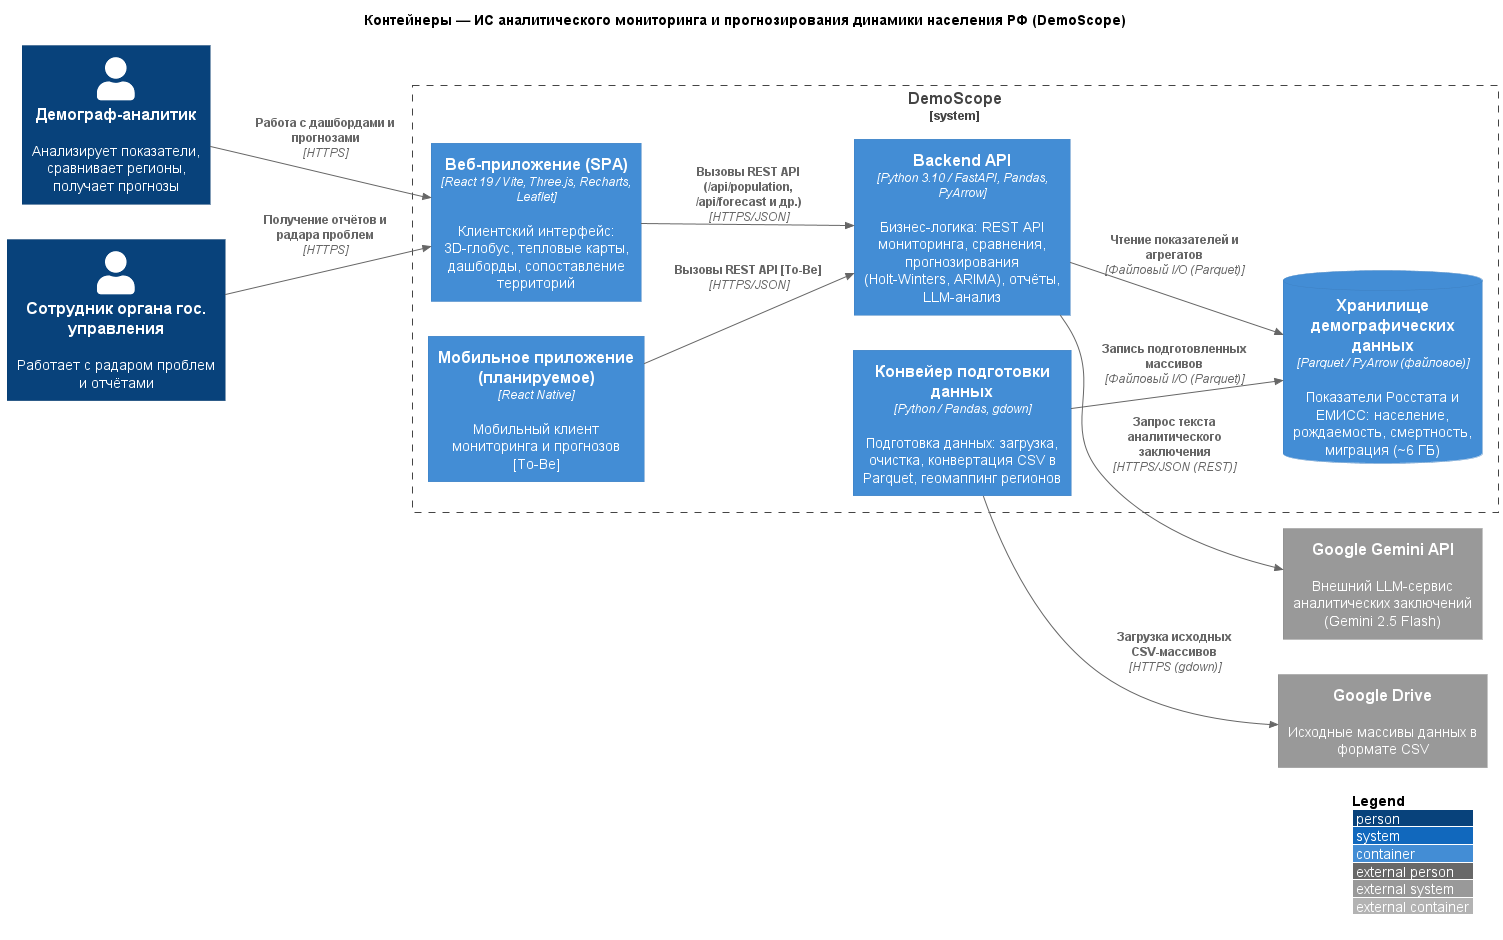

The diagram above was rendered by PlantUML. Its source (embedded in the PNG):
@startuml
!include https://raw.githubusercontent.com/plantuml-stdlib/C4-PlantUML/master/C4_Container.puml
' Горизонтальная раскладка — диаграмма помещается на страницу отчёта
LAYOUT_LEFT_RIGHT()
LAYOUT_WITH_LEGEND()

title Контейнеры — ИС аналитического мониторинга и прогнозирования динамики населения РФ (DemoScope)

' === Пользователи ===
Person(analyst, "Демограф-аналитик", "Анализирует показатели, сравнивает регионы, получает прогнозы")
Person(official, "Сотрудник органа гос. управления", "Работает с радаром проблем и отчётами")

' === Контейнеры системы ===
System_Boundary(demoscope, "DemoScope") {
  Container(web_app, "Веб-приложение (SPA)", "React 19 / Vite, Three.js, Recharts, Leaflet", "Клиентский интерфейс: 3D-глобус, тепловые карты, дашборды, сопоставление территорий")
  Container(mobile_app, "Мобильное приложение (планируемое)", "React Native", "Мобильный клиент мониторинга и прогнозов [To-Be]")
  Container(api_backend, "Backend API", "Python 3.10 / FastAPI, Pandas, PyArrow", "Бизнес-логика: REST API мониторинга, сравнения, прогнозирования (Holt-Winters, ARIMA), отчёты, LLM-анализ")
  Container(data_pipeline, "Конвейер подготовки данных", "Python / Pandas, gdown", "Подготовка данных: загрузка, очистка, конвертация CSV в Parquet, геомаппинг регионов")
  ContainerDb(data_store, "Хранилище демографических данных", "Parquet / PyArrow (файловое)", "Показатели Росстата и ЕМИСС: население, рождаемость, смертность, миграция (~6 ГБ)")
}

' === Внешние системы ===
System_Ext(gemini_api, "Google Gemini API", "Внешний LLM-сервис аналитических заключений (Gemini 2.5 Flash)")
System_Ext(gdrive, "Google Drive", "Исходные массивы данных в формате CSV")

' === Связи с протоколами взаимодействия ===
Rel(analyst, web_app, "Работа с дашбордами и прогнозами", "HTTPS")
Rel(official, web_app, "Получение отчётов и радара проблем", "HTTPS")
Rel(web_app, api_backend, "Вызовы REST API (/api/population, /api/forecast и др.)", "HTTPS/JSON")
Rel(mobile_app, api_backend, "Вызовы REST API [To-Be]", "HTTPS/JSON")
Rel(api_backend, data_store, "Чтение показателей и агрегатов", "Файловый I/O (Parquet)")
Rel(data_pipeline, data_store, "Запись подготовленных массивов", "Файловый I/O (Parquet)")
Rel(data_pipeline, gdrive, "Загрузка исходных CSV-массивов", "HTTPS (gdown)")
Rel(api_backend, gemini_api, "Запрос текста аналитического заключения", "HTTPS/JSON (REST)")
@enduml